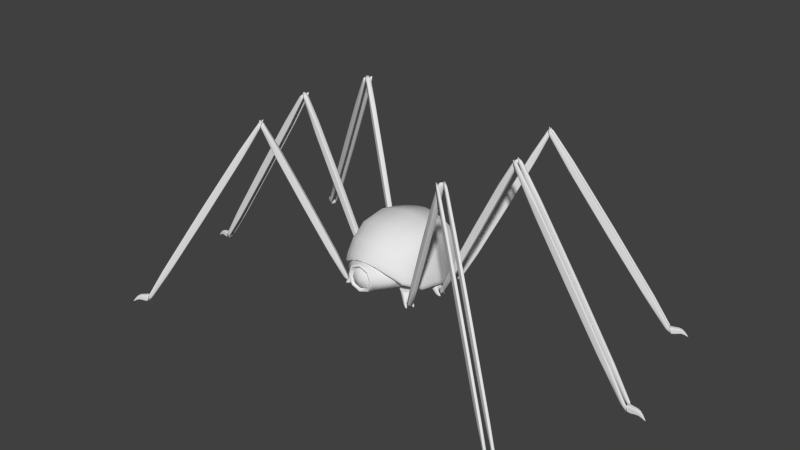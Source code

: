 # Source: spiderbot.blend  (saved by Blender 2.74.0; exported with 4.5.12 LTS)
import bpy
from mathutils import Matrix  # noqa: F401  (used for matrix-valued properties, if any)

bpy.ops.wm.read_factory_settings(use_empty=True)
scene = bpy.context.scene
scene.name = 'Scene'

# ---- collections
col_collection_1 = bpy.data.collections.new('Collection 1'); scene.collection.children.link(col_collection_1)

# ---- world
world_world = bpy.data.worlds.new('World'); scene.world = world_world
world_world.color = (0.05088, 0.05088, 0.05088)
world_world.use_sun_shadow = False
world_world.sun_shadow_jitter_overblur = 0.0
world_world.cycles.sampling_method = 'MANUAL'
world_world.cycles.sample_map_resolution = 256

# ---- meshes
me_cube_002 = bpy.data.meshes.new('Cube.002')
me_cube_002.from_pydata([(-0.5369, -0.3841, 0.004733), (-0.5389, -0.3854, 0.02034), (-0.5432, -0.374, 0.004733), (-0.5452, -0.3752, 0.02034), (-0.5233, -0.3757, 0.008363), (-0.5253, -0.377, 0.02397), (-0.5296, -0.3656, 0.008363), (-0.5316, -0.3668, 0.02397), (-0.5391, -0.3851, 0.02034), (-0.545, -0.3755, 0.02034), (-0.543, -0.3743, 0.004733), (-0.5371, -0.3838, 0.004733), (-0.5314, -0.3671, 0.02397), (-0.5255, -0.3766, 0.02397), (-0.5235, -0.3754, 0.008363), (-0.5294, -0.3659, 0.008363), (-0.5379, -0.3847, 0.01253), (-0.5442, -0.3746, 0.01253), (-0.5306, -0.3662, 0.01616), (-0.5243, -0.3763, 0.01616), (-0.5304, -0.3665, 0.01616), (-0.5245, -0.376, 0.01616), (-0.5686, -0.3975, 0.0006059), (-0.5685, -0.3974, -0.0002386), (-0.5532, -0.3919, 0.01659), (-0.5539, -0.3923, 0.02184), (-0.558, -0.3857, 0.02184), (-0.5581, -0.3855, 0.02184), (-0.5574, -0.3851, 0.01659), (-0.5568, -0.3847, 0.01135), (-0.5526, -0.3913, 0.01135), (-0.5525, -0.3915, 0.01135), (-0.554, -0.3921, 0.02184), (-0.5566, -0.3849, 0.01135), (-0.5692, -0.3964, 0.0006059), (-0.5692, -0.3964, 0.0006059), (-0.5691, -0.3963, -0.0002386), (-0.569, -0.3963, -0.001083), (-0.5684, -0.3973, -0.001083), (-0.5684, -0.3974, -0.001083), (-0.5686, -0.3975, 0.0006059), (-0.569, -0.3963, -0.001083), (-0.5685, -0.3974, -0.0002386), (-0.5691, -0.3964, -0.0002386), (-0.5293, -0.3656, 0.004998), (-0.5432, -0.3742, 0.01558), (-0.5325, -0.3603, 0.004998), (-0.5464, -0.369, 0.01558), (-0.2547, -0.1954, 0.5055), (-0.2686, -0.204, 0.5161), (-0.258, -0.1901, 0.5055), (-0.2719, -0.1987, 0.5161), (-0.5435, -0.3738, 0.01558), (-0.5462, -0.3694, 0.01558), (-0.5322, -0.3608, 0.004998), (-0.5295, -0.3651, 0.004998), (-0.2716, -0.1992, 0.5161), (-0.2689, -0.2035, 0.5161), (-0.255, -0.1949, 0.5055), (-0.2577, -0.1906, 0.5055), (-0.5362, -0.3699, 0.01029), (-0.5395, -0.3647, 0.01029), (-0.2649, -0.1944, 0.5108), (-0.2617, -0.1997, 0.5108), (-0.2646, -0.1949, 0.5108), (-0.262, -0.1992, 0.5108), (-0.5365, -0.3694, 0.01029), (-0.5392, -0.3651, 0.01029), (-0.5199, -0.3806, 0.004998), (-0.5339, -0.3892, 0.01558), (-0.5232, -0.3753, 0.004998), (-0.5371, -0.384, 0.01558), (-0.2454, -0.2104, 0.5055), (-0.2593, -0.219, 0.5161), (-0.2487, -0.2051, 0.5055), (-0.2626, -0.2138, 0.5161), (-0.5342, -0.3888, 0.01558), (-0.5368, -0.3845, 0.01558), (-0.5229, -0.3758, 0.004998), (-0.5202, -0.3801, 0.004998), (-0.2623, -0.2142, 0.5161), (-0.2596, -0.2185, 0.5161), (-0.2457, -0.2099, 0.5055), (-0.2484, -0.2056, 0.5055), (-0.5269, -0.3849, 0.01029), (-0.5302, -0.3797, 0.01029), (-0.2556, -0.2094, 0.5108), (-0.2524, -0.2147, 0.5108), (-0.2553, -0.2099, 0.5108), (-0.2527, -0.2142, 0.5108), (-0.5272, -0.3845, 0.01029), (-0.5299, -0.3801, 0.01029), (-0.09928, -0.1128, 0.1011), (-0.08474, -0.1038, 0.1095), (-0.1058, -0.1022, 0.1011), (-0.09127, -0.09323, 0.1095), (-0.09106, -0.09357, 0.1095), (-0.08496, -0.1034, 0.1095), (-0.09949, -0.1124, 0.1011), (-0.1056, -0.1026, 0.1011), (-0.09854, -0.09773, 0.1053), (-0.09201, -0.1083, 0.1053), (-0.09832, -0.09808, 0.1053), (-0.09222, -0.1079, 0.1053), (-0.2608, -0.2129, 0.5121), (-0.2536, -0.2084, 0.5163), (-0.2599, -0.1983, 0.5163), (-0.2601, -0.1979, 0.5163), (-0.2674, -0.2024, 0.5121), (-0.2746, -0.2069, 0.508), (-0.2683, -0.2171, 0.508), (-0.2681, -0.2174, 0.508), (-0.2538, -0.2081, 0.5163), (-0.2744, -0.2073, 0.508), (-0.2611, -0.2126, 0.5121), (-0.2672, -0.2028, 0.5121), (-0.08955, -0.1134, 0.1132), (-0.07785, -0.1062, 0.1354), (-0.1026, -0.09241, 0.1132), (-0.09089, -0.08516, 0.1354), (-0.07389, -0.1037, 0.1132), (-0.04906, -0.08834, 0.1354), (-0.08693, -0.0827, 0.1132), (-0.0621, -0.0673, 0.1354), (-0.08163, -0.1001, 0.1354), (-0.08711, -0.09125, 0.1354), (-0.09881, -0.0985, 0.1132), (-0.09332, -0.1073, 0.1132), (-0.05832, -0.0734, 0.1354), (-0.05284, -0.08224, 0.1354), (-0.07767, -0.09764, 0.1132), (-0.08315, -0.0888, 0.1132), (-0.102, -0.1127, 0.1013), (-0.09825, -0.1188, 0.1013), (-0.09564, -0.0881, 0.1013), (-0.1113, -0.0978, 0.1013), (-0.09186, -0.0942, 0.1013), (-0.0826, -0.1091, 0.1013), (-0.1075, -0.1039, 0.1013), (-0.08638, -0.103, 0.1013), (-0.07817, -0.1064, 0.1348), (-0.09121, -0.08536, 0.1348), (-0.06278, -0.06773, 0.1348), (-0.04974, -0.08876, 0.1348), (-0.059, -0.07382, 0.1348), (-0.05352, -0.08267, 0.1348), (-0.08195, -0.1003, 0.1348), (-0.08743, -0.09145, 0.1348), (-0.08345, -0.08898, 0.1128), (-0.0991, -0.09868, 0.1128), (-0.1029, -0.09259, 0.1128), (-0.08723, -0.08288, 0.1128), (-0.09407, -0.1078, 0.1121), (-0.07842, -0.09811, 0.1121), (-0.07464, -0.1042, 0.1121), (-0.09029, -0.1139, 0.1121), (-0.5638, 0.3307, 0.004733), (-0.5659, 0.3318, 0.02034), (-0.5581, 0.3411, 0.004733), (-0.5602, 0.3423, 0.02034), (-0.5498, 0.323, 0.008363), (-0.5519, 0.3241, 0.02397), (-0.5441, 0.3335, 0.008363), (-0.5462, 0.3346, 0.02397), (-0.5657, 0.3321, 0.02034), (-0.5603, 0.3419, 0.02034), (-0.5583, 0.3408, 0.004733), (-0.5636, 0.331, 0.004733), (-0.5463, 0.3343, 0.02397), (-0.5517, 0.3244, 0.02397), (-0.5496, 0.3233, 0.008363), (-0.5443, 0.3331, 0.008363), (-0.5649, 0.3312, 0.01253), (-0.5591, 0.3417, 0.01253), (-0.5451, 0.334, 0.01616), (-0.5508, 0.3236, 0.01616), (-0.5453, 0.3337, 0.01616), (-0.5507, 0.3239, 0.01616), (-0.5911, 0.3516, 0.0006059), (-0.5909, 0.3516, -0.0002386), (-0.5786, 0.341, 0.01659), (-0.5793, 0.3414, 0.02184), (-0.5756, 0.3482, 0.02184), (-0.5755, 0.3484, 0.02184), (-0.5748, 0.348, 0.01659), (-0.5741, 0.3476, 0.01135), (-0.5778, 0.3408, 0.01135), (-0.5779, 0.3406, 0.01135), (-0.5792, 0.3416, 0.02184), (-0.5742, 0.3474, 0.01135), (-0.5905, 0.3527, 0.0006059), (-0.5904, 0.3528, 0.0006059), (-0.5903, 0.3527, -0.0002386), (-0.5902, 0.3526, -0.001083), (-0.5908, 0.3515, -0.001083), (-0.5908, 0.3515, -0.001083), (-0.591, 0.3517, 0.0006059), (-0.5902, 0.3526, -0.001083), (-0.5909, 0.3516, -0.0002386), (-0.5903, 0.3527, -0.0002386), (-0.5439, 0.3331, 0.004998), (-0.5583, 0.341, 0.01558), (-0.541, 0.3386, 0.004998), (-0.5553, 0.3464, 0.01558), (-0.2605, 0.1781, 0.5055), (-0.2749, 0.1859, 0.5161), (-0.2576, 0.1835, 0.5055), (-0.2719, 0.1914, 0.5161), (-0.558, 0.3415, 0.01558), (-0.5556, 0.3459, 0.01558), (-0.5412, 0.3381, 0.004998), (-0.5437, 0.3336, 0.004998), (-0.2722, 0.1909, 0.5161), (-0.2746, 0.1864, 0.5161), (-0.2603, 0.1786, 0.5055), (-0.2578, 0.183, 0.5055), (-0.5511, 0.3371, 0.01029), (-0.5481, 0.3425, 0.01029), (-0.2648, 0.1874, 0.5108), (-0.2677, 0.182, 0.5108), (-0.265, 0.1869, 0.5108), (-0.2675, 0.1825, 0.5108), (-0.5509, 0.3375, 0.01029), (-0.5484, 0.342, 0.01029), (-0.5524, 0.3176, 0.004998), (-0.5668, 0.3255, 0.01558), (-0.5494, 0.3231, 0.004998), (-0.5638, 0.3309, 0.01558), (-0.269, 0.1626, 0.5055), (-0.2834, 0.1704, 0.5161), (-0.266, 0.168, 0.5055), (-0.2804, 0.1759, 0.5161), (-0.5665, 0.326, 0.01558), (-0.5641, 0.3304, 0.01558), (-0.5497, 0.3226, 0.004998), (-0.5521, 0.3181, 0.004998), (-0.2807, 0.1754, 0.5161), (-0.2831, 0.1709, 0.5161), (-0.2687, 0.1631, 0.5055), (-0.2663, 0.1675, 0.5055), (-0.5596, 0.3216, 0.01029), (-0.5566, 0.327, 0.01029), (-0.2732, 0.1719, 0.5108), (-0.2762, 0.1665, 0.5108), (-0.2735, 0.1714, 0.5108), (-0.2759, 0.167, 0.5108), (-0.5593, 0.322, 0.01029), (-0.5569, 0.3265, 0.01029), (-0.1121, 0.08352, 0.1011), (-0.09707, 0.07531, 0.1095), (-0.1061, 0.09439, 0.1011), (-0.09113, 0.08618, 0.1095), (-0.09132, 0.08583, 0.1095), (-0.09688, 0.07567, 0.1095), (-0.1119, 0.08388, 0.1011), (-0.1063, 0.09403, 0.1011), (-0.09863, 0.09029, 0.1053), (-0.1046, 0.07942, 0.1053), (-0.09882, 0.08993, 0.1053), (-0.1044, 0.07977, 0.1053), (-0.2788, 0.1748, 0.5121), (-0.2713, 0.1707, 0.5163), (-0.2656, 0.1812, 0.5163), (-0.2654, 0.1815, 0.5163), (-0.2729, 0.1856, 0.5121), (-0.2804, 0.1897, 0.508), (-0.2862, 0.1792, 0.508), (-0.2863, 0.1789, 0.508), (-0.2712, 0.171, 0.5163), (-0.2806, 0.1894, 0.508), (-0.2787, 0.1751, 0.5121), (-0.2731, 0.1853, 0.5121), (-0.1079, 0.07472, 0.1132), (-0.0958, 0.06812, 0.1354), (-0.09599, 0.09643, 0.1132), (-0.08392, 0.08983, 0.1354), (-0.09171, 0.06588, 0.1132), (-0.06607, 0.05185, 0.1354), (-0.07983, 0.08759, 0.1132), (-0.05419, 0.07357, 0.1354), (-0.09235, 0.07441, 0.1354), (-0.08736, 0.08354, 0.1354), (-0.09943, 0.09014, 0.1132), (-0.1044, 0.08101, 0.1132), (-0.05764, 0.06728, 0.1354), (-0.06263, 0.05815, 0.1354), (-0.08827, 0.07217, 0.1132), (-0.08327, 0.0813, 0.1132), (-0.1134, 0.08593, 0.1013), (-0.1169, 0.07964, 0.1013), (-0.08882, 0.09251, 0.1013), (-0.105, 0.1013, 0.1013), (-0.09226, 0.08622, 0.1013), (-0.1007, 0.0708, 0.1013), (-0.1084, 0.09506, 0.1013), (-0.09725, 0.07709, 0.1013), (-0.09613, 0.0683, 0.1348), (-0.08425, 0.09001, 0.1348), (-0.0549, 0.07395, 0.1348), (-0.06678, 0.05224, 0.1348), (-0.05834, 0.06766, 0.1348), (-0.06333, 0.05853, 0.1348), (-0.09268, 0.07459, 0.1348), (-0.08769, 0.08372, 0.1348), (-0.08357, 0.08147, 0.1128), (-0.09973, 0.09031, 0.1128), (-0.09629, 0.0966, 0.1128), (-0.08013, 0.08776, 0.1128), (-0.1052, 0.08143, 0.1121), (-0.08904, 0.0726, 0.1121), (-0.09248, 0.0663, 0.1121), (-0.1086, 0.07514, 0.1121), (-0.64, -0.01575, 0.004733), (-0.6423, -0.01575, 0.02034), (-0.64, -0.003817, 0.004733), (-0.6423, -0.003817, 0.02034), (-0.624, -0.01575, 0.008363), (-0.6263, -0.01575, 0.02397), (-0.624, -0.003817, 0.008363), (-0.6263, -0.003817, 0.02397), (-0.6423, -0.01539, 0.02034), (-0.6423, -0.004174, 0.02034), (-0.64, -0.004174, 0.004733), (-0.64, -0.01539, 0.004733), (-0.6263, -0.004174, 0.02397), (-0.6263, -0.01539, 0.02397), (-0.624, -0.01539, 0.008363), (-0.624, -0.004174, 0.008363), (-0.6411, -0.01575, 0.01253), (-0.6411, -0.003817, 0.01253), (-0.6252, -0.003817, 0.01616), (-0.6252, -0.01575, 0.01616), (-0.6252, -0.004174, 0.01616), (-0.6252, -0.01539, 0.01616), (-0.6739, -0.01043, 0.0006059), (-0.6738, -0.01043, -0.0002386), (-0.6579, -0.0138, 0.01659), (-0.6587, -0.0138, 0.02184), (-0.6587, -0.006009, 0.02184), (-0.6587, -0.00577, 0.02184), (-0.6579, -0.00577, 0.01659), (-0.6571, -0.00577, 0.01135), (-0.6571, -0.01356, 0.01135), (-0.6571, -0.0138, 0.01135), (-0.6587, -0.01356, 0.02184), (-0.6571, -0.006009, 0.01135), (-0.6739, -0.009176, 0.0006059), (-0.6739, -0.009137, 0.0006059), (-0.6738, -0.009137, -0.0002386), (-0.6737, -0.009137, -0.001083), (-0.6737, -0.01039, -0.001083), (-0.6737, -0.01043, -0.001083), (-0.6739, -0.01039, 0.0006059), (-0.6737, -0.009176, -0.001083), (-0.6738, -0.01039, -0.0002386), (-0.6738, -0.009176, -0.0002386), (-0.6237, -0.004034, 0.004998), (-0.6401, -0.004034, 0.01558), (-0.6237, 0.002154, 0.004998), (-0.6401, 0.002154, 0.01558), (-0.3006, -0.004035, 0.5055), (-0.317, -0.004035, 0.5161), (-0.3006, 0.002153, 0.5055), (-0.317, 0.002153, 0.5161), (-0.6401, -0.003477, 0.01558), (-0.6401, 0.001596, 0.01558), (-0.6237, 0.001596, 0.004998), (-0.6237, -0.003477, 0.004998), (-0.317, 0.001596, 0.5161), (-0.317, -0.003477, 0.5161), (-0.3006, -0.003477, 0.5055), (-0.3006, 0.001596, 0.5055), (-0.6319, -0.004034, 0.01029), (-0.6319, 0.002154, 0.01029), (-0.3088, 0.002153, 0.5108), (-0.3088, -0.004035, 0.5108), (-0.3088, 0.001596, 0.5108), (-0.3088, -0.003477, 0.5108), (-0.6319, -0.003477, 0.01029), (-0.6319, 0.001596, 0.01029), (-0.6237, -0.0217, 0.004998), (-0.6401, -0.0217, 0.01558), (-0.6237, -0.01551, 0.004998), (-0.6401, -0.01551, 0.01558), (-0.3006, -0.0217, 0.5055), (-0.317, -0.0217, 0.5161), (-0.3006, -0.01551, 0.5055), (-0.317, -0.01551, 0.5161), (-0.6401, -0.02114, 0.01558), (-0.6401, -0.01607, 0.01558), (-0.6237, -0.01607, 0.004998), (-0.6237, -0.02114, 0.004998), (-0.317, -0.01607, 0.5161), (-0.317, -0.02114, 0.5161), (-0.3006, -0.02114, 0.5055), (-0.3006, -0.01607, 0.5055), (-0.6319, -0.0217, 0.01029), (-0.6319, -0.01551, 0.01029), (-0.3088, -0.01551, 0.5108), (-0.3088, -0.0217, 0.5108), (-0.3088, -0.01607, 0.5108), (-0.3088, -0.02114, 0.5108), (-0.6319, -0.02114, 0.01029), (-0.6319, -0.01607, 0.01029), (-0.125, -0.01573, 0.1011), (-0.1079, -0.01573, 0.1095), (-0.125, -0.003342, 0.1011), (-0.1079, -0.003342, 0.1095), (-0.1079, -0.003749, 0.1095), (-0.1079, -0.01533, 0.1095), (-0.125, -0.01533, 0.1011), (-0.125, -0.003749, 0.1011), (-0.1165, -0.003342, 0.1053), (-0.1165, -0.01573, 0.1053), (-0.1165, -0.003749, 0.1053), (-0.1165, -0.01533, 0.1053), (-0.3151, -0.01573, 0.5121), (-0.3066, -0.01573, 0.5163), (-0.3066, -0.003749, 0.5163), (-0.3066, -0.003343, 0.5163), (-0.3151, -0.003343, 0.5121), (-0.3237, -0.003343, 0.508), (-0.3237, -0.01533, 0.508), (-0.3237, -0.01573, 0.508), (-0.3066, -0.01533, 0.5163), (-0.3237, -0.003749, 0.508), (-0.3151, -0.01533, 0.5121), (-0.3151, -0.003749, 0.5121), (-0.1171, -0.02143, 0.1132), (-0.1033, -0.02143, 0.1354), (-0.1171, 0.003317, 0.1132), (-0.1033, 0.003317, 0.1354), (-0.09869, -0.02143, 0.1132), (-0.06947, -0.02143, 0.1354), (-0.09869, 0.003317, 0.1132), (-0.06947, 0.003317, 0.1354), (-0.1033, -0.01426, 0.1354), (-0.1033, -0.003855, 0.1354), (-0.1171, -0.003855, 0.1132), (-0.1171, -0.01426, 0.1132), (-0.06947, -0.003855, 0.1354), (-0.06947, -0.01426, 0.1354), (-0.09869, -0.01426, 0.1132), (-0.09869, -0.003855, 0.1132), (-0.1274, -0.01426, 0.1013), (-0.1274, -0.02143, 0.1013), (-0.1089, 0.003317, 0.1013), (-0.1274, 0.003317, 0.1013), (-0.1089, -0.003855, 0.1013), (-0.1089, -0.02143, 0.1013), (-0.1274, -0.003855, 0.1013), (-0.1089, -0.01426, 0.1013), (-0.1037, -0.02143, 0.1348), (-0.1037, 0.003317, 0.1348), (-0.07027, 0.003317, 0.1348), (-0.07027, -0.02143, 0.1348), (-0.07027, -0.003855, 0.1348), (-0.07027, -0.01426, 0.1348), (-0.1037, -0.01426, 0.1348), (-0.1037, -0.003855, 0.1348), (-0.09903, -0.003855, 0.1128), (-0.1175, -0.003855, 0.1128), (-0.1175, 0.003317, 0.1128), (-0.09903, 0.003317, 0.1128), (-0.118, -0.01426, 0.1121), (-0.09957, -0.01426, 0.1121), (-0.09957, -0.02143, 0.1121), (-0.118, -0.02143, 0.1121), (-0.03875, -0.1729, 0.1341), (-0.03875, -0.1729, 0.2051), (-0.03875, -0.1305, 0.1341), (-0.03875, -0.1305, 0.2051), (0.03225, -0.1729, 0.1341), (0.03225, -0.1729, 0.2051), (0.03225, -0.1305, 0.1341), (0.03225, -0.1305, 0.2051), (-0.1073, -0.1104, 0.1342), (-0.1073, 0.09639, 0.1342), (0.0995, -0.1104, 0.1342), (0.0995, 0.09639, 0.1342), (-0.1073, -0.1104, 0.1409), (-0.1073, 0.09639, 0.1409), (0.0995, 0.09639, 0.1409), (0.0995, -0.1104, 0.1409), (-0.1073, -0.1104, 0.1998), (-0.1073, 0.09639, 0.1998), (0.0995, 0.09639, 0.1998), (0.0995, -0.1104, 0.1998), (-0.04247, -0.1662, 0.1301), (0.03465, -0.1662, 0.1301), (0.03465, -0.1662, 0.2107), (-0.04247, -0.1662, 0.2107), (-0.07997, -0.08309, 0.2075), (-0.07997, 0.06904, 0.2075), (0.07215, 0.06904, 0.2075), (0.07215, -0.08309, 0.2075), (0.03465, -0.1591, 0.2107), (-0.04247, -0.1591, 0.2107), (-0.04247, -0.1591, 0.1301), (0.03465, -0.1591, 0.1301), (-0.0328, -0.1662, 0.1402), (0.02498, -0.1662, 0.1402), (0.02498, -0.1662, 0.2006), (-0.0328, -0.1662, 0.2006), (-0.0328, -0.1221, 0.1402), (0.02498, -0.1221, 0.1402), (0.02498, -0.1221, 0.2006), (-0.0328, -0.1221, 0.2006), (0.02498, -0.126, 0.2006), (-0.0328, -0.126, 0.2006), (-0.0328, -0.126, 0.1402), (0.02498, -0.126, 0.1402), (-0.125, -0.1017, 0.1271), (-0.1034, -0.08549, 0.2689), (-0.125, 0.1026, 0.1271), (-0.1034, 0.08362, 0.2689), (0.125, -0.1017, 0.1271), (0.1034, -0.08549, 0.2689), (0.125, 0.1026, 0.1271), (0.1034, 0.08362, 0.2689), (-0.1142, 0.09384, 0.1271), (-0.1142, -0.09294, 0.1271), (0.1142, 0.09384, 0.1271), (0.1142, -0.09294, 0.1271), (-0.09452, 0.07636, 0.2534), (-0.09452, -0.07822, 0.2534), (0.09452, 0.07636, 0.2534), (0.09452, -0.07822, 0.2534), (-0.04411, 0.09826, 0.2808), (0.04411, 0.09826, 0.2808), (0.0533, 0.1203, 0.1271), (-0.0533, 0.1203, 0.1271), (0.04411, -0.0979, 0.2808), (-0.04411, -0.0979, 0.2808), (-0.0533, -0.1468, 0.1986), (0.0533, -0.1468, 0.1986), (0.04872, 0.1101, 0.1271), (-0.04872, 0.1101, 0.1271), (-0.04872, -0.1366, 0.1986), (0.04872, -0.1366, 0.1986), (0.04032, 0.08983, 0.2534), (-0.04032, 0.08983, 0.2534), (-0.04032, -0.08947, 0.2534), (0.04032, -0.08947, 0.2534), (0.1142, -0.09294, 0.1538), (-0.1142, -0.09294, 0.1538), (0.1142, 0.09384, 0.1538), (-0.1142, 0.09384, 0.1538), (-0.04872, 0.1101, 0.1538), (0.04872, 0.1101, 0.1538), (0.04872, -0.1354, 0.1982), (-0.04872, -0.1354, 0.1982), (-0.125, -0.1017, 0.1569), (-0.125, 0.1026, 0.1569), (0.125, 0.1026, 0.1569), (0.125, -0.1017, 0.1569), (0.0533, -0.1451, 0.2003), (-0.0533, -0.1451, 0.2003), (-0.0533, 0.1203, 0.1569), (0.0533, 0.1203, 0.1569), (0.0, 0.1086, 0.2916), (0.0, 0.1318, 0.1271), (0.0, -0.1023, 0.2916), (0.0, -0.1535, 0.2116), (0.0, 0.1159, 0.1271), (0.0, -0.1429, 0.2116), (0.0, 0.0946, 0.2534), (0.0, -0.09344, 0.2534), (0.0, -0.1416, 0.2113), (0.0, 0.1159, 0.1538), (0.0, 0.1318, 0.1569), (0.0, -0.1518, 0.2134), (0.5369, -0.3841, 0.004733), (0.5389, -0.3854, 0.02034), (0.5432, -0.374, 0.004733), (0.5452, -0.3752, 0.02034), (0.5233, -0.3757, 0.008363), (0.5253, -0.377, 0.02397), (0.5296, -0.3656, 0.008363), (0.5316, -0.3668, 0.02397), (0.5391, -0.3851, 0.02034), (0.545, -0.3755, 0.02034), (0.543, -0.3743, 0.004733), (0.5371, -0.3838, 0.004733), (0.5314, -0.3671, 0.02397), (0.5255, -0.3766, 0.02397), (0.5235, -0.3754, 0.008363), (0.5294, -0.3659, 0.008363), (0.5379, -0.3847, 0.01253), (0.5442, -0.3746, 0.01253), (0.5306, -0.3662, 0.01616), (0.5243, -0.3763, 0.01616), (0.5304, -0.3665, 0.01616), (0.5245, -0.376, 0.01616), (0.5686, -0.3975, 0.0006059), (0.5685, -0.3974, -0.0002386), (0.5532, -0.3919, 0.01659), (0.5539, -0.3923, 0.02184), (0.558, -0.3857, 0.02184), (0.5581, -0.3855, 0.02184), (0.5574, -0.3851, 0.01659), (0.5567, -0.3847, 0.01135), (0.5526, -0.3913, 0.01135), (0.5525, -0.3915, 0.01135), (0.554, -0.3921, 0.02184), (0.5566, -0.3849, 0.01135), (0.5692, -0.3964, 0.0006059), (0.5692, -0.3964, 0.0006059), (0.5691, -0.3963, -0.0002386), (0.569, -0.3963, -0.001083), (0.5684, -0.3973, -0.001083), (0.5684, -0.3974, -0.001083), (0.5686, -0.3975, 0.0006059), (0.569, -0.3963, -0.001083), (0.5685, -0.3974, -0.0002386), (0.5691, -0.3964, -0.0002386), (0.5293, -0.3656, 0.004998), (0.5432, -0.3742, 0.01558), (0.5325, -0.3603, 0.004998), (0.5464, -0.369, 0.01558), (0.2547, -0.1954, 0.5055), (0.2686, -0.204, 0.5161), (0.258, -0.1901, 0.5055), (0.2719, -0.1987, 0.5161), (0.5435, -0.3738, 0.01558), (0.5462, -0.3694, 0.01558), (0.5322, -0.3608, 0.004998), (0.5295, -0.3651, 0.004998), (0.2716, -0.1992, 0.5161), (0.2689, -0.2035, 0.5161), (0.255, -0.1949, 0.5055), (0.2577, -0.1906, 0.5055), (0.5362, -0.3699, 0.01029), (0.5395, -0.3647, 0.01029), (0.2649, -0.1944, 0.5108), (0.2617, -0.1997, 0.5108), (0.2646, -0.1949, 0.5108), (0.262, -0.1992, 0.5108), (0.5365, -0.3694, 0.01029), (0.5392, -0.3651, 0.01029), (0.5199, -0.3806, 0.004998), (0.5339, -0.3892, 0.01558), (0.5232, -0.3753, 0.004998), (0.5371, -0.384, 0.01558), (0.2454, -0.2104, 0.5055), (0.2593, -0.219, 0.5161), (0.2487, -0.2051, 0.5055), (0.2626, -0.2138, 0.5161), (0.5342, -0.3888, 0.01558), (0.5368, -0.3845, 0.01558), (0.5229, -0.3758, 0.004998), (0.5202, -0.3801, 0.004998), (0.2623, -0.2142, 0.5161), (0.2596, -0.2185, 0.5161), (0.2457, -0.2099, 0.5055), (0.2484, -0.2056, 0.5055), (0.5269, -0.3849, 0.01029), (0.5302, -0.3797, 0.01029), (0.2556, -0.2094, 0.5108), (0.2524, -0.2147, 0.5108), (0.2553, -0.2099, 0.5108), (0.2527, -0.2142, 0.5108), (0.5272, -0.3845, 0.01029), (0.5299, -0.3801, 0.01029), (0.09928, -0.1128, 0.1011), (0.08474, -0.1038, 0.1095), (0.1058, -0.1022, 0.1011), (0.09127, -0.09323, 0.1095), (0.09106, -0.09357, 0.1095), (0.08496, -0.1034, 0.1095), (0.09949, -0.1124, 0.1011), (0.1056, -0.1026, 0.1011), (0.09854, -0.09773, 0.1053), (0.09201, -0.1083, 0.1053), (0.09832, -0.09808, 0.1053), (0.09222, -0.1079, 0.1053), (0.2608, -0.2129, 0.5121), (0.2536, -0.2084, 0.5163), (0.2599, -0.1983, 0.5163), (0.2601, -0.1979, 0.5163), (0.2674, -0.2024, 0.5121), (0.2746, -0.2069, 0.508), (0.2683, -0.2171, 0.508), (0.2681, -0.2174, 0.508), (0.2538, -0.2081, 0.5163), (0.2744, -0.2073, 0.508), (0.2611, -0.2126, 0.5121), (0.2672, -0.2028, 0.5121), (0.08954, -0.1134, 0.1132), (0.07785, -0.1062, 0.1354), (0.1026, -0.09241, 0.1132), (0.09089, -0.08516, 0.1354), (0.07389, -0.1037, 0.1132), (0.04905, -0.08834, 0.1354), (0.08693, -0.0827, 0.1132), (0.0621, -0.0673, 0.1354), (0.08163, -0.1001, 0.1354), (0.08711, -0.09125, 0.1354), (0.09881, -0.0985, 0.1132), (0.09332, -0.1073, 0.1132), (0.05832, -0.0734, 0.1354), (0.05283, -0.08224, 0.1354), (0.07767, -0.09764, 0.1132), (0.08315, -0.0888, 0.1132), (0.102, -0.1127, 0.1013), (0.09825, -0.1188, 0.1013), (0.09564, -0.0881, 0.1013), (0.1113, -0.0978, 0.1013), (0.09186, -0.0942, 0.1013), (0.0826, -0.1091, 0.1013), (0.1075, -0.1039, 0.1013), (0.08638, -0.103, 0.1013), (0.07817, -0.1064, 0.1348), (0.09121, -0.08536, 0.1348), (0.06278, -0.06773, 0.1348), (0.04974, -0.08876, 0.1348), (0.059, -0.07382, 0.1348), (0.05352, -0.08267, 0.1348), (0.08195, -0.1003, 0.1348), (0.08743, -0.09145, 0.1348), (0.08345, -0.08898, 0.1128), (0.0991, -0.09868, 0.1128), (0.1029, -0.09259, 0.1128), (0.08722, -0.08288, 0.1128), (0.09407, -0.1078, 0.1121), (0.07842, -0.09811, 0.1121), (0.07464, -0.1042, 0.1121), (0.09029, -0.1139, 0.1121), (0.64, -0.01575, 0.004733), (0.6423, -0.01575, 0.02034), (0.64, -0.003817, 0.004733), (0.6423, -0.003817, 0.02034), (0.624, -0.01575, 0.008363), (0.6263, -0.01575, 0.02397), (0.624, -0.003817, 0.008363), (0.6263, -0.003817, 0.02397), (0.6423, -0.01539, 0.02034), (0.6423, -0.004174, 0.02034), (0.64, -0.004174, 0.004733), (0.64, -0.01539, 0.004733), (0.6263, -0.004174, 0.02397), (0.6263, -0.01539, 0.02397), (0.624, -0.01539, 0.008363), (0.624, -0.004174, 0.008363), (0.6411, -0.01575, 0.01253), (0.6411, -0.003817, 0.01253), (0.6252, -0.003817, 0.01616), (0.6252, -0.01575, 0.01616), (0.6252, -0.004174, 0.01616), (0.6252, -0.01539, 0.01616), (0.6739, -0.01043, 0.0006059), (0.6738, -0.01043, -0.0002386), (0.6579, -0.0138, 0.01659), (0.6587, -0.0138, 0.02184), (0.6587, -0.006009, 0.02184), (0.6587, -0.00577, 0.02184), (0.6579, -0.00577, 0.01659), (0.6571, -0.00577, 0.01135), (0.6571, -0.01356, 0.01135), (0.6571, -0.0138, 0.01135), (0.6587, -0.01356, 0.02184), (0.6571, -0.006009, 0.01135), (0.6739, -0.009176, 0.0006059), (0.6739, -0.009137, 0.0006059), (0.6738, -0.009137, -0.0002386), (0.6737, -0.009137, -0.001083), (0.6737, -0.01039, -0.001083), (0.6737, -0.01043, -0.001083), (0.6739, -0.01039, 0.0006059), (0.6737, -0.009176, -0.001083), (0.6738, -0.01039, -0.0002386), (0.6738, -0.009176, -0.0002386), (0.6237, -0.004034, 0.004998), (0.6401, -0.004034, 0.01558), (0.6237, 0.002154, 0.004998), (0.6401, 0.002154, 0.01558), (0.3006, -0.004035, 0.5055), (0.317, -0.004035, 0.5161), (0.3006, 0.002153, 0.5055), (0.317, 0.002153, 0.5161), (0.6401, -0.003477, 0.01558), (0.6401, 0.001596, 0.01558), (0.6237, 0.001596, 0.004998), (0.6237, -0.003477, 0.004998), (0.317, 0.001596, 0.5161), (0.317, -0.003477, 0.5161), (0.3006, -0.003477, 0.5055), (0.3006, 0.001596, 0.5055), (0.6319, -0.004034, 0.01029), (0.6319, 0.002154, 0.01029), (0.3088, 0.002153, 0.5108), (0.3088, -0.004035, 0.5108), (0.3088, 0.001596, 0.5108), (0.3088, -0.003477, 0.5108), (0.6319, -0.003477, 0.01029), (0.6319, 0.001596, 0.01029), (0.6237, -0.0217, 0.004998), (0.6401, -0.0217, 0.01558), (0.6237, -0.01551, 0.004998), (0.6401, -0.01551, 0.01558), (0.3006, -0.0217, 0.5055), (0.317, -0.0217, 0.5161), (0.3006, -0.01551, 0.5055), (0.317, -0.01551, 0.5161), (0.6401, -0.02114, 0.01558), (0.6401, -0.01607, 0.01558), (0.6237, -0.01607, 0.004998), (0.6237, -0.02114, 0.004998), (0.317, -0.01607, 0.5161), (0.317, -0.02114, 0.5161), (0.3006, -0.02114, 0.5055), (0.3006, -0.01607, 0.5055), (0.6319, -0.0217, 0.01029), (0.6319, -0.01551, 0.01029), (0.3088, -0.01551, 0.5108), (0.3088, -0.0217, 0.5108), (0.3088, -0.01607, 0.5108), (0.3088, -0.02114, 0.5108), (0.6319, -0.02114, 0.01029), (0.6319, -0.01607, 0.01029), (0.125, -0.01573, 0.1011), (0.1079, -0.01573, 0.1095), (0.125, -0.003342, 0.1011), (0.1079, -0.003342, 0.1095), (0.1079, -0.003749, 0.1095), (0.1079, -0.01533, 0.1095), (0.125, -0.01533, 0.1011), (0.125, -0.003749, 0.1011), (0.1165, -0.003342, 0.1053), (0.1165, -0.01573, 0.1053), (0.1165, -0.003749, 0.1053), (0.1165, -0.01533, 0.1053), (0.3151, -0.01573, 0.5121), (0.3066, -0.01573, 0.5163), (0.3066, -0.003749, 0.5163), (0.3066, -0.003343, 0.5163), (0.3151, -0.003343, 0.5121), (0.3237, -0.003343, 0.508), (0.3237, -0.01533, 0.508), (0.3237, -0.01573, 0.508), (0.3066, -0.01533, 0.5163), (0.3237, -0.003749, 0.508), (0.3151, -0.01533, 0.5121), (0.3151, -0.003749, 0.5121), (0.1171, -0.02143, 0.1132), (0.1033, -0.02143, 0.1354), (0.1171, 0.003317, 0.1132), (0.1033, 0.003317, 0.1354), (0.09869, -0.02143, 0.1132), (0.06947, -0.02143, 0.1354), (0.09869, 0.003317, 0.1132), (0.06947, 0.003317, 0.1354), (0.1033, -0.01426, 0.1354), (0.1033, -0.003855, 0.1354), (0.1171, -0.003855, 0.1132), (0.1171, -0.01426, 0.1132), (0.06947, -0.003855, 0.1354), (0.06947, -0.01426, 0.1354), (0.09869, -0.01426, 0.1132), (0.09869, -0.003855, 0.1132), (0.1274, -0.01426, 0.1013), (0.1274, -0.02143, 0.1013), (0.1089, 0.003317, 0.1013), (0.1274, 0.003317, 0.1013), (0.1089, -0.003855, 0.1013), (0.1089, -0.02143, 0.1013), (0.1274, -0.003855, 0.1013), (0.1089, -0.01426, 0.1013), (0.1037, -0.02143, 0.1348), (0.1037, 0.003317, 0.1348), (0.07027, 0.003317, 0.1348), (0.07027, -0.02143, 0.1348), (0.07027, -0.003855, 0.1348), (0.07027, -0.01426, 0.1348), (0.1037, -0.01426, 0.1348), (0.1037, -0.003855, 0.1348), (0.09903, -0.003855, 0.1128), (0.1175, -0.003855, 0.1128), (0.1175, 0.003317, 0.1128), (0.09903, 0.003317, 0.1128), (0.118, -0.01426, 0.1121), (0.09957, -0.01426, 0.1121), (0.09957, -0.02143, 0.1121), (0.118, -0.02143, 0.1121), (0.5638, 0.3307, 0.004733), (0.5659, 0.3318, 0.02034), (0.5581, 0.3411, 0.004733), (0.5602, 0.3423, 0.02034), (0.5498, 0.323, 0.008363), (0.5519, 0.3241, 0.02397), (0.5441, 0.3335, 0.008363), (0.5462, 0.3346, 0.02397), (0.5657, 0.3321, 0.02034), (0.5603, 0.3419, 0.02034), (0.5583, 0.3408, 0.004733), (0.5636, 0.331, 0.004733), (0.5463, 0.3343, 0.02397), (0.5517, 0.3244, 0.02397), (0.5496, 0.3233, 0.008363), (0.5443, 0.3331, 0.008363), (0.5649, 0.3312, 0.01253), (0.5591, 0.3417, 0.01253), (0.5451, 0.334, 0.01616), (0.5508, 0.3236, 0.01616), (0.5453, 0.3337, 0.01616), (0.5507, 0.3239, 0.01616), (0.5911, 0.3516, 0.0006059), (0.5909, 0.3516, -0.0002386), (0.5786, 0.341, 0.01659), (0.5793, 0.3414, 0.02184), (0.5756, 0.3482, 0.02184), (0.5755, 0.3484, 0.02184), (0.5748, 0.348, 0.01659), (0.5741, 0.3476, 0.01135), (0.5778, 0.3408, 0.01135), (0.5779, 0.3406, 0.01135), (0.5792, 0.3416, 0.02184), (0.5742, 0.3474, 0.01135), (0.5905, 0.3527, 0.0006059), (0.5904, 0.3528, 0.0006059), (0.5903, 0.3527, -0.0002386), (0.5902, 0.3526, -0.001083), (0.5908, 0.3515, -0.001083), (0.5908, 0.3515, -0.001083), (0.591, 0.3517, 0.0006059), (0.5902, 0.3526, -0.001083), (0.5909, 0.3516, -0.0002386), (0.5903, 0.3527, -0.0002386), (0.5439, 0.3331, 0.004998), (0.5583, 0.341, 0.01558), (0.541, 0.3386, 0.004998), (0.5553, 0.3464, 0.01558), (0.2605, 0.1781, 0.5055), (0.2749, 0.1859, 0.5161), (0.2576, 0.1835, 0.5055), (0.2719, 0.1914, 0.5161), (0.558, 0.3415, 0.01558), (0.5556, 0.3459, 0.01558), (0.5412, 0.3381, 0.004998), (0.5437, 0.3336, 0.004998), (0.2722, 0.1909, 0.5161), (0.2746, 0.1864, 0.5161), (0.2603, 0.1786, 0.5055), (0.2578, 0.183, 0.5055), (0.5511, 0.3371, 0.01029), (0.5481, 0.3425, 0.01029), (0.2647, 0.1874, 0.5108), (0.2677, 0.182, 0.5108), (0.265, 0.1869, 0.5108), (0.2675, 0.1825, 0.5108), (0.5509, 0.3375, 0.01029), (0.5484, 0.342, 0.01029), (0.5524, 0.3176, 0.004998), (0.5668, 0.3255, 0.01558), (0.5494, 0.3231, 0.004998), (0.5638, 0.3309, 0.01558), (0.269, 0.1626, 0.5055), (0.2834, 0.1704, 0.5161), (0.266, 0.168, 0.5055), (0.2804, 0.1759, 0.5161), (0.5665, 0.326, 0.01558), (0.5641, 0.3304, 0.01558), (0.5497, 0.3226, 0.004998), (0.5521, 0.3181, 0.004998), (0.2807, 0.1754, 0.5161), (0.2831, 0.1709, 0.5161), (0.2687, 0.1631, 0.5055), (0.2663, 0.1675, 0.5055), (0.5596, 0.3216, 0.01029), (0.5566, 0.327, 0.01029), (0.2732, 0.1719, 0.5108), (0.2762, 0.1665, 0.5108), (0.2735, 0.1714, 0.5108), (0.2759, 0.167, 0.5108), (0.5593, 0.322, 0.01029), (0.5569, 0.3265, 0.01029), (0.1121, 0.08352, 0.1011), (0.09707, 0.07531, 0.1095), (0.1061, 0.09439, 0.1011), (0.09113, 0.08618, 0.1095), (0.09132, 0.08583, 0.1095), (0.09688, 0.07567, 0.1095), (0.1119, 0.08388, 0.1011), (0.1063, 0.09403, 0.1011), (0.09863, 0.09029, 0.1053), (0.1046, 0.07942, 0.1053), (0.09882, 0.08993, 0.1053), (0.1044, 0.07977, 0.1053), (0.2788, 0.1748, 0.5121), (0.2713, 0.1707, 0.5163), (0.2656, 0.1812, 0.5163), (0.2654, 0.1815, 0.5163), (0.2729, 0.1856, 0.5121), (0.2804, 0.1897, 0.508), (0.2862, 0.1792, 0.508), (0.2863, 0.1789, 0.508), (0.2712, 0.171, 0.5163), (0.2806, 0.1894, 0.508), (0.2787, 0.1751, 0.5121), (0.2731, 0.1853, 0.5121), (0.1079, 0.07472, 0.1132), (0.0958, 0.06812, 0.1354), (0.09599, 0.09643, 0.1132), (0.08392, 0.08983, 0.1354), (0.09171, 0.06588, 0.1132), (0.06607, 0.05185, 0.1354), (0.07983, 0.08759, 0.1132), (0.05419, 0.07357, 0.1354), (0.09235, 0.07441, 0.1354), (0.08736, 0.08354, 0.1354), (0.09943, 0.09014, 0.1132), (0.1044, 0.08101, 0.1132), (0.05764, 0.06728, 0.1354), (0.06263, 0.05815, 0.1354), (0.08827, 0.07217, 0.1132), (0.08327, 0.0813, 0.1132), (0.1134, 0.08593, 0.1013), (0.1169, 0.07964, 0.1013), (0.08882, 0.09251, 0.1013), (0.105, 0.1013, 0.1013), (0.09226, 0.08622, 0.1013), (0.1007, 0.0708, 0.1013), (0.1084, 0.09506, 0.1013), (0.09725, 0.07709, 0.1013), (0.09613, 0.0683, 0.1348), (0.08425, 0.09001, 0.1348), (0.0549, 0.07395, 0.1348), (0.06678, 0.05224, 0.1348), (0.05834, 0.06766, 0.1348), (0.06333, 0.05853, 0.1348), (0.09268, 0.07459, 0.1348), (0.08769, 0.08372, 0.1348), (0.08357, 0.08147, 0.1128), (0.09973, 0.09031, 0.1128), (0.09629, 0.0966, 0.1128), (0.08013, 0.08776, 0.1128), (0.1052, 0.08143, 0.1121), (0.08904, 0.0726, 0.1121), (0.09248, 0.0663, 0.1121), (0.1086, 0.07514, 0.1121)], [], [(1, 8, 32, 25), (17, 18, 6, 2), (21, 19, 4, 14), (19, 16, 0, 4), (10, 2, 6, 15), (12, 7, 3, 9), (5, 13, 8, 1), (13, 12, 9, 8), (0, 11, 14, 4), (11, 10, 15, 14), (18, 20, 15, 6), (20, 21, 14, 15), (8, 9, 26, 32), (2, 10, 33, 29), (10, 11, 30, 33), (0, 16, 24, 31), (12, 13, 21, 20), (7, 12, 20, 18), (5, 1, 16, 19), (13, 5, 19, 21), (3, 7, 18, 17), (3, 17, 28, 27), (25, 32, 40, 22), (32, 26, 34, 40), (29, 33, 41, 37), (33, 30, 38, 41), (31, 24, 23, 39), (27, 28, 36, 35), (11, 0, 31, 30), (17, 2, 29, 28), (9, 3, 27, 26), (16, 1, 25, 24), (43, 36, 37, 41), (23, 42, 38, 39), (42, 43, 41, 38), (40, 34, 43, 42), (22, 40, 42, 23), (34, 35, 36, 43), (30, 31, 39, 38), (28, 29, 37, 36), (26, 27, 35, 34), (24, 25, 22, 23), (67, 61, 46, 54), (61, 62, 50, 46), (65, 63, 48, 58), (63, 60, 44, 48), (54, 46, 50, 59), (56, 51, 47, 53), (49, 57, 52, 45), (57, 56, 53, 52), (44, 55, 58, 48), (55, 54, 59, 58), (62, 64, 59, 50), (64, 65, 58, 59), (60, 66, 55, 44), (66, 67, 54, 55), (52, 53, 67, 66), (45, 52, 66, 60), (56, 57, 65, 64), (51, 56, 64, 62), (49, 45, 60, 63), (57, 49, 63, 65), (47, 51, 62, 61), (53, 47, 61, 67), (91, 85, 70, 78), (85, 86, 74, 70), (89, 87, 72, 82), (87, 84, 68, 72), (78, 70, 74, 83), (80, 75, 71, 77), (73, 81, 76, 69), (81, 80, 77, 76), (68, 79, 82, 72), (79, 78, 83, 82), (86, 88, 83, 74), (88, 89, 82, 83), (84, 90, 79, 68), (90, 91, 78, 79), (76, 77, 91, 90), (69, 76, 90, 84), (80, 81, 89, 88), (75, 80, 88, 86), (73, 69, 84, 87), (81, 73, 87, 89), (71, 75, 86, 85), (77, 71, 85, 91), (96, 106, 112, 97), (92, 111, 110, 98), (103, 101, 92, 98), (108, 107, 95, 100), (98, 110, 113, 99), (94, 109, 108, 100), (99, 113, 109, 94), (93, 97, 112, 105), (104, 111, 92, 101), (100, 102, 99, 94), (102, 103, 98, 99), (96, 97, 103, 102), (95, 96, 102, 100), (95, 107, 106, 96), (97, 93, 101, 103), (115, 108, 109, 113), (104, 114, 110, 111), (114, 115, 113, 110), (112, 106, 115, 114), (105, 112, 114, 104), (106, 107, 108, 115), (93, 105, 104, 101), (147, 141, 118, 126), (141, 142, 122, 118), (145, 143, 120, 130), (143, 140, 116, 120), (152, 153, 139, 132), (128, 123, 119, 125), (121, 129, 124, 117), (129, 128, 125, 124), (148, 149, 138, 136), (127, 126, 131, 130), (142, 144, 131, 122), (144, 145, 130, 131), (140, 146, 127, 116), (146, 147, 126, 127), (138, 135, 134, 136), (133, 132, 139, 137), (153, 154, 137, 139), (149, 150, 135, 138), (154, 155, 133, 137), (151, 148, 136, 134), (150, 151, 134, 135), (155, 152, 132, 133), (124, 125, 147, 146), (117, 124, 146, 140), (128, 129, 145, 144), (123, 128, 144, 142), (121, 117, 140, 143), (129, 121, 143, 145), (119, 123, 142, 141), (125, 119, 141, 147), (118, 122, 151, 150), (122, 131, 148, 151), (126, 118, 150, 149), (131, 126, 149, 148), (116, 127, 152, 155), (120, 116, 155, 154), (130, 120, 154, 153), (127, 130, 153, 152), (157, 164, 188, 181), (173, 174, 162, 158), (177, 175, 160, 170), (175, 172, 156, 160), (166, 158, 162, 171), (168, 163, 159, 165), (161, 169, 164, 157), (169, 168, 165, 164), (156, 167, 170, 160), (167, 166, 171, 170), (174, 176, 171, 162), (176, 177, 170, 171), (164, 165, 182, 188), (158, 166, 189, 185), (166, 167, 186, 189), (156, 172, 180, 187), (168, 169, 177, 176), (163, 168, 176, 174), (161, 157, 172, 175), (169, 161, 175, 177), (159, 163, 174, 173), (159, 173, 184, 183), (181, 188, 196, 178), (188, 182, 190, 196), (185, 189, 197, 193), (189, 186, 194, 197), (187, 180, 179, 195), (183, 184, 192, 191), (167, 156, 187, 186), (173, 158, 185, 184), (165, 159, 183, 182), (172, 157, 181, 180), (199, 192, 193, 197), (179, 198, 194, 195), (198, 199, 197, 194), (196, 190, 199, 198), (178, 196, 198, 179), (190, 191, 192, 199), (186, 187, 195, 194), (184, 185, 193, 192), (182, 183, 191, 190), (180, 181, 178, 179), (223, 217, 202, 210), (217, 218, 206, 202), (221, 219, 204, 214), (219, 216, 200, 204), (210, 202, 206, 215), (212, 207, 203, 209), (205, 213, 208, 201), (213, 212, 209, 208), (200, 211, 214, 204), (211, 210, 215, 214), (218, 220, 215, 206), (220, 221, 214, 215), (216, 222, 211, 200), (222, 223, 210, 211), (208, 209, 223, 222), (201, 208, 222, 216), (212, 213, 221, 220), (207, 212, 220, 218), (205, 201, 216, 219), (213, 205, 219, 221), (203, 207, 218, 217), (209, 203, 217, 223), (247, 241, 226, 234), (241, 242, 230, 226), (245, 243, 228, 238), (243, 240, 224, 228), (234, 226, 230, 239), (236, 231, 227, 233), (229, 237, 232, 225), (237, 236, 233, 232), (224, 235, 238, 228), (235, 234, 239, 238), (242, 244, 239, 230), (244, 245, 238, 239), (240, 246, 235, 224), (246, 247, 234, 235), (232, 233, 247, 246), (225, 232, 246, 240), (236, 237, 245, 244), (231, 236, 244, 242), (229, 225, 240, 243), (237, 229, 243, 245), (227, 231, 242, 241), (233, 227, 241, 247), (252, 262, 268, 253), (248, 267, 266, 254), (259, 257, 248, 254), (264, 263, 251, 256), (254, 266, 269, 255), (250, 265, 264, 256), (255, 269, 265, 250), (249, 253, 268, 261), (260, 267, 248, 257), (256, 258, 255, 250), (258, 259, 254, 255), (252, 253, 259, 258), (251, 252, 258, 256), (251, 263, 262, 252), (253, 249, 257, 259), (271, 264, 265, 269), (260, 270, 266, 267), (270, 271, 269, 266), (268, 262, 271, 270), (261, 268, 270, 260), (262, 263, 264, 271), (249, 261, 260, 257), (303, 297, 274, 282), (297, 298, 278, 274), (301, 299, 276, 286), (299, 296, 272, 276), (308, 309, 295, 288), (284, 279, 275, 281), (277, 285, 280, 273), (285, 284, 281, 280), (304, 305, 294, 292), (283, 282, 287, 286), (298, 300, 287, 278), (300, 301, 286, 287), (296, 302, 283, 272), (302, 303, 282, 283), (294, 291, 290, 292), (289, 288, 295, 293), (309, 310, 293, 295), (305, 306, 291, 294), (310, 311, 289, 293), (307, 304, 292, 290), (306, 307, 290, 291), (311, 308, 288, 289), (280, 281, 303, 302), (273, 280, 302, 296), (284, 285, 301, 300), (279, 284, 300, 298), (277, 273, 296, 299), (285, 277, 299, 301), (275, 279, 298, 297), (281, 275, 297, 303), (274, 278, 307, 306), (278, 287, 304, 307), (282, 274, 306, 305), (287, 282, 305, 304), (272, 283, 308, 311), (276, 272, 311, 310), (286, 276, 310, 309), (283, 286, 309, 308), (313, 320, 344, 337), (329, 330, 318, 314), (333, 331, 316, 326), (331, 328, 312, 316), (322, 314, 318, 327), (324, 319, 315, 321), (317, 325, 320, 313), (325, 324, 321, 320), (312, 323, 326, 316), (323, 322, 327, 326), (330, 332, 327, 318), (332, 333, 326, 327), (320, 321, 338, 344), (314, 322, 345, 341), (322, 323, 342, 345), (312, 328, 336, 343), (324, 325, 333, 332), (319, 324, 332, 330), (317, 313, 328, 331), (325, 317, 331, 333), (315, 319, 330, 329), (315, 329, 340, 339), (337, 344, 352, 334), (344, 338, 346, 352), (341, 345, 353, 349), (345, 342, 350, 353), (343, 336, 335, 351), (339, 340, 348, 347), (323, 312, 343, 342), (329, 314, 341, 340), (321, 315, 339, 338), (328, 313, 337, 336), (355, 348, 349, 353), (335, 354, 350, 351), (354, 355, 353, 350), (352, 346, 355, 354), (334, 352, 354, 335), (346, 347, 348, 355), (342, 343, 351, 350), (340, 341, 349, 348), (338, 339, 347, 346), (336, 337, 334, 335), (379, 373, 358, 366), (373, 374, 362, 358), (377, 375, 360, 370), (375, 372, 356, 360), (366, 358, 362, 371), (368, 363, 359, 365), (361, 369, 364, 357), (369, 368, 365, 364), (356, 367, 370, 360), (367, 366, 371, 370), (374, 376, 371, 362), (376, 377, 370, 371), (372, 378, 367, 356), (378, 379, 366, 367), (364, 365, 379, 378), (357, 364, 378, 372), (368, 369, 377, 376), (363, 368, 376, 374), (361, 357, 372, 375), (369, 361, 375, 377), (359, 363, 374, 373), (365, 359, 373, 379), (403, 397, 382, 390), (397, 398, 386, 382), (401, 399, 384, 394), (399, 396, 380, 384), (390, 382, 386, 395), (392, 387, 383, 389), (385, 393, 388, 381), (393, 392, 389, 388), (380, 391, 394, 384), (391, 390, 395, 394), (398, 400, 395, 386), (400, 401, 394, 395), (396, 402, 391, 380), (402, 403, 390, 391), (388, 389, 403, 402), (381, 388, 402, 396), (392, 393, 401, 400), (387, 392, 400, 398), (385, 381, 396, 399), (393, 385, 399, 401), (383, 387, 398, 397), (389, 383, 397, 403), (408, 418, 424, 409), (404, 423, 422, 410), (415, 413, 404, 410), (420, 419, 407, 412), (410, 422, 425, 411), (406, 421, 420, 412), (411, 425, 421, 406), (405, 409, 424, 417), (416, 423, 404, 413), (412, 414, 411, 406), (414, 415, 410, 411), (408, 409, 415, 414), (407, 408, 414, 412), (407, 419, 418, 408), (409, 405, 413, 415), (427, 420, 421, 425), (416, 426, 422, 423), (426, 427, 425, 422), (424, 418, 427, 426), (417, 424, 426, 416), (418, 419, 420, 427), (405, 417, 416, 413), (459, 453, 430, 438), (453, 454, 434, 430), (457, 455, 432, 442), (455, 452, 428, 432), (464, 465, 451, 444), (440, 435, 431, 437), (433, 441, 436, 429), (441, 440, 437, 436), (460, 461, 450, 448), (439, 438, 443, 442), (454, 456, 443, 434), (456, 457, 442, 443), (452, 458, 439, 428), (458, 459, 438, 439), (450, 447, 446, 448), (445, 444, 451, 449), (465, 466, 449, 451), (461, 462, 447, 450), (466, 467, 445, 449), (463, 460, 448, 446), (462, 463, 446, 447), (467, 464, 444, 445), (436, 437, 459, 458), (429, 436, 458, 452), (440, 441, 457, 456), (435, 440, 456, 454), (433, 429, 452, 455), (441, 433, 455, 457), (431, 435, 454, 453), (437, 431, 453, 459), (430, 434, 463, 462), (434, 443, 460, 463), (438, 430, 462, 461), (443, 438, 461, 460), (428, 439, 464, 467), (432, 428, 467, 466), (442, 432, 466, 465), (439, 442, 465, 464), (469, 471, 470, 468), (471, 475, 474, 470), (475, 473, 472, 474), (473, 469, 468, 472), (468, 470, 474, 472), (473, 475, 471, 469), (480, 481, 477, 476), (482, 483, 478, 479), (484, 497, 496, 487, 495, 492), (486, 487, 483, 482), (484, 485, 481, 480), (486, 482, 481, 485), (480, 498, 497, 484), (496, 497, 491, 490), (477, 479, 478, 476), (487, 496, 499, 483), (481, 482, 479, 477), (493, 494, 486, 485), (492, 493, 485, 484), (494, 495, 487, 486), (490, 491, 503, 502), (497, 498, 488, 491), (499, 496, 490, 489), (498, 499, 489, 488), (495, 494, 493, 492), (508, 509, 507, 506), (491, 488, 500, 503), (489, 490, 502, 501), (488, 489, 501, 500), (506, 507, 504, 505), (509, 510, 504, 507), (511, 508, 506, 505), (510, 511, 505, 504), (500, 501, 511, 510), (501, 502, 508, 511), (503, 500, 510, 509), (502, 503, 509, 508), (483, 499, 498, 480, 476, 478), (552, 553, 514, 512), (559, 554, 518, 530), (554, 555, 516, 518), (557, 552, 512, 534), (534, 512, 521, 538), (533, 528, 515, 513), (551, 545, 525, 542), (518, 516, 523, 522), (530, 518, 522, 536), (512, 514, 520, 521), (543, 540, 526, 527), (546, 544, 527, 526), (549, 546, 526, 540), (545, 547, 524, 525), (547, 548, 541, 524), (569, 549, 540, 566), (525, 524, 541, 542), (567, 566, 540, 543), (514, 531, 537, 520), (561, 530, 536, 564), (544, 550, 543, 527), (568, 551, 542, 567), (517, 519, 529, 532), (562, 560, 528, 533), (516, 535, 539, 523), (563, 534, 538, 565), (555, 556, 535, 516), (571, 557, 534, 563), (553, 558, 531, 514), (570, 559, 530, 561), (565, 538, 551, 568), (523, 539, 550, 544), (564, 536, 549, 569), (520, 537, 548, 547), (521, 520, 547, 545), (536, 522, 546, 549), (522, 523, 544, 546), (538, 521, 545, 551), (560, 529, 559, 570), (515, 528, 558, 553), (562, 533, 557, 571), (517, 532, 556, 555), (533, 513, 552, 557), (519, 517, 555, 554), (529, 519, 554, 559), (513, 515, 553, 552), (532, 562, 571, 556), (528, 560, 570, 558), (537, 564, 569, 548), (539, 565, 568, 550), (558, 570, 561, 531), (556, 571, 563, 535), (535, 563, 565, 539), (532, 529, 560, 562), (550, 568, 567, 543), (531, 561, 564, 537), (542, 541, 566, 567), (548, 569, 566, 541), (573, 580, 604, 597), (589, 590, 578, 574), (593, 591, 576, 586), (591, 588, 572, 576), (582, 574, 578, 587), (584, 579, 575, 581), (577, 585, 580, 573), (585, 584, 581, 580), (572, 583, 586, 576), (583, 582, 587, 586), (590, 592, 587, 578), (592, 593, 586, 587), (580, 581, 598, 604), (574, 582, 605, 601), (582, 583, 602, 605), (572, 588, 596, 603), (584, 585, 593, 592), (579, 584, 592, 590), (577, 573, 588, 591), (585, 577, 591, 593), (575, 579, 590, 589), (575, 589, 600, 599), (597, 604, 612, 594), (604, 598, 606, 612), (601, 605, 613, 609), (605, 602, 610, 613), (603, 596, 595, 611), (599, 600, 608, 607), (583, 572, 603, 602), (589, 574, 601, 600), (581, 575, 599, 598), (588, 573, 597, 596), (615, 608, 609, 613), (595, 614, 610, 611), (614, 615, 613, 610), (612, 606, 615, 614), (594, 612, 614, 595), (606, 607, 608, 615), (602, 603, 611, 610), (600, 601, 609, 608), (598, 599, 607, 606), (596, 597, 594, 595), (639, 633, 618, 626), (633, 634, 622, 618), (637, 635, 620, 630), (635, 632, 616, 620), (626, 618, 622, 631), (628, 623, 619, 625), (621, 629, 624, 617), (629, 628, 625, 624), (616, 627, 630, 620), (627, 626, 631, 630), (634, 636, 631, 622), (636, 637, 630, 631), (632, 638, 627, 616), (638, 639, 626, 627), (624, 625, 639, 638), (617, 624, 638, 632), (628, 629, 637, 636), (623, 628, 636, 634), (621, 617, 632, 635), (629, 621, 635, 637), (619, 623, 634, 633), (625, 619, 633, 639), (663, 657, 642, 650), (657, 658, 646, 642), (661, 659, 644, 654), (659, 656, 640, 644), (650, 642, 646, 655), (652, 647, 643, 649), (645, 653, 648, 641), (653, 652, 649, 648), (640, 651, 654, 644), (651, 650, 655, 654), (658, 660, 655, 646), (660, 661, 654, 655), (656, 662, 651, 640), (662, 663, 650, 651), (648, 649, 663, 662), (641, 648, 662, 656), (652, 653, 661, 660), (647, 652, 660, 658), (645, 641, 656, 659), (653, 645, 659, 661), (643, 647, 658, 657), (649, 643, 657, 663), (668, 678, 684, 669), (664, 683, 682, 670), (675, 673, 664, 670), (680, 679, 667, 672), (670, 682, 685, 671), (666, 681, 680, 672), (671, 685, 681, 666), (665, 669, 684, 677), (676, 683, 664, 673), (672, 674, 671, 666), (674, 675, 670, 671), (668, 669, 675, 674), (667, 668, 674, 672), (667, 679, 678, 668), (669, 665, 673, 675), (687, 680, 681, 685), (676, 686, 682, 683), (686, 687, 685, 682), (684, 678, 687, 686), (677, 684, 686, 676), (678, 679, 680, 687), (665, 677, 676, 673), (719, 713, 690, 698), (713, 714, 694, 690), (717, 715, 692, 702), (715, 712, 688, 692), (724, 725, 711, 704), (700, 695, 691, 697), (693, 701, 696, 689), (701, 700, 697, 696), (720, 721, 710, 708), (699, 698, 703, 702), (714, 716, 703, 694), (716, 717, 702, 703), (712, 718, 699, 688), (718, 719, 698, 699), (710, 707, 706, 708), (705, 704, 711, 709), (725, 726, 709, 711), (721, 722, 707, 710), (726, 727, 705, 709), (723, 720, 708, 706), (722, 723, 706, 707), (727, 724, 704, 705), (696, 697, 719, 718), (689, 696, 718, 712), (700, 701, 717, 716), (695, 700, 716, 714), (693, 689, 712, 715), (701, 693, 715, 717), (691, 695, 714, 713), (697, 691, 713, 719), (690, 694, 723, 722), (694, 703, 720, 723), (698, 690, 722, 721), (703, 698, 721, 720), (688, 699, 724, 727), (692, 688, 727, 726), (702, 692, 726, 725), (699, 702, 725, 724), (729, 736, 760, 753), (745, 746, 734, 730), (749, 747, 732, 742), (747, 744, 728, 732), (738, 730, 734, 743), (740, 735, 731, 737), (733, 741, 736, 729), (741, 740, 737, 736), (728, 739, 742, 732), (739, 738, 743, 742), (746, 748, 743, 734), (748, 749, 742, 743), (736, 737, 754, 760), (730, 738, 761, 757), (738, 739, 758, 761), (728, 744, 752, 759), (740, 741, 749, 748), (735, 740, 748, 746), (733, 729, 744, 747), (741, 733, 747, 749), (731, 735, 746, 745), (731, 745, 756, 755), (753, 760, 768, 750), (760, 754, 762, 768), (757, 761, 769, 765), (761, 758, 766, 769), (759, 752, 751, 767), (755, 756, 764, 763), (739, 728, 759, 758), (745, 730, 757, 756), (737, 731, 755, 754), (744, 729, 753, 752), (771, 764, 765, 769), (751, 770, 766, 767), (770, 771, 769, 766), (768, 762, 771, 770), (750, 768, 770, 751), (762, 763, 764, 771), (758, 759, 767, 766), (756, 757, 765, 764), (754, 755, 763, 762), (752, 753, 750, 751), (795, 789, 774, 782), (789, 790, 778, 774), (793, 791, 776, 786), (791, 788, 772, 776), (782, 774, 778, 787), (784, 779, 775, 781), (777, 785, 780, 773), (785, 784, 781, 780), (772, 783, 786, 776), (783, 782, 787, 786), (790, 792, 787, 778), (792, 793, 786, 787), (788, 794, 783, 772), (794, 795, 782, 783), (780, 781, 795, 794), (773, 780, 794, 788), (784, 785, 793, 792), (779, 784, 792, 790), (777, 773, 788, 791), (785, 777, 791, 793), (775, 779, 790, 789), (781, 775, 789, 795), (819, 813, 798, 806), (813, 814, 802, 798), (817, 815, 800, 810), (815, 812, 796, 800), (806, 798, 802, 811), (808, 803, 799, 805), (801, 809, 804, 797), (809, 808, 805, 804), (796, 807, 810, 800), (807, 806, 811, 810), (814, 816, 811, 802), (816, 817, 810, 811), (812, 818, 807, 796), (818, 819, 806, 807), (804, 805, 819, 818), (797, 804, 818, 812), (808, 809, 817, 816), (803, 808, 816, 814), (801, 797, 812, 815), (809, 801, 815, 817), (799, 803, 814, 813), (805, 799, 813, 819), (824, 834, 840, 825), (820, 839, 838, 826), (831, 829, 820, 826), (836, 835, 823, 828), (826, 838, 841, 827), (822, 837, 836, 828), (827, 841, 837, 822), (821, 825, 840, 833), (832, 839, 820, 829), (828, 830, 827, 822), (830, 831, 826, 827), (824, 825, 831, 830), (823, 824, 830, 828), (823, 835, 834, 824), (825, 821, 829, 831), (843, 836, 837, 841), (832, 842, 838, 839), (842, 843, 841, 838), (840, 834, 843, 842), (833, 840, 842, 832), (834, 835, 836, 843), (821, 833, 832, 829), (875, 869, 846, 854), (869, 870, 850, 846), (873, 871, 848, 858), (871, 868, 844, 848), (880, 881, 867, 860), (856, 851, 847, 853), (849, 857, 852, 845), (857, 856, 853, 852), (876, 877, 866, 864), (855, 854, 859, 858), (870, 872, 859, 850), (872, 873, 858, 859), (868, 874, 855, 844), (874, 875, 854, 855), (866, 863, 862, 864), (861, 860, 867, 865), (881, 882, 865, 867), (877, 878, 863, 866), (882, 883, 861, 865), (879, 876, 864, 862), (878, 879, 862, 863), (883, 880, 860, 861), (852, 853, 875, 874), (845, 852, 874, 868), (856, 857, 873, 872), (851, 856, 872, 870), (849, 845, 868, 871), (857, 849, 871, 873), (847, 851, 870, 869), (853, 847, 869, 875), (846, 850, 879, 878), (850, 859, 876, 879), (854, 846, 878, 877), (859, 854, 877, 876), (844, 855, 880, 883), (848, 844, 883, 882), (858, 848, 882, 881), (855, 858, 881, 880), (885, 892, 916, 909), (901, 902, 890, 886), (905, 903, 888, 898), (903, 900, 884, 888), (894, 886, 890, 899), (896, 891, 887, 893), (889, 897, 892, 885), (897, 896, 893, 892), (884, 895, 898, 888), (895, 894, 899, 898), (902, 904, 899, 890), (904, 905, 898, 899), (892, 893, 910, 916), (886, 894, 917, 913), (894, 895, 914, 917), (884, 900, 908, 915), (896, 897, 905, 904), (891, 896, 904, 902), (889, 885, 900, 903), (897, 889, 903, 905), (887, 891, 902, 901), (887, 901, 912, 911), (909, 916, 924, 906), (916, 910, 918, 924), (913, 917, 925, 921), (917, 914, 922, 925), (915, 908, 907, 923), (911, 912, 920, 919), (895, 884, 915, 914), (901, 886, 913, 912), (893, 887, 911, 910), (900, 885, 909, 908), (927, 920, 921, 925), (907, 926, 922, 923), (926, 927, 925, 922), (924, 918, 927, 926), (906, 924, 926, 907), (918, 919, 920, 927), (914, 915, 923, 922), (912, 913, 921, 920), (910, 911, 919, 918), (908, 909, 906, 907), (951, 945, 930, 938), (945, 946, 934, 930), (949, 947, 932, 942), (947, 944, 928, 932), (938, 930, 934, 943), (940, 935, 931, 937), (933, 941, 936, 929), (941, 940, 937, 936), (928, 939, 942, 932), (939, 938, 943, 942), (946, 948, 943, 934), (948, 949, 942, 943), (944, 950, 939, 928), (950, 951, 938, 939), (936, 937, 951, 950), (929, 936, 950, 944), (940, 941, 949, 948), (935, 940, 948, 946), (933, 929, 944, 947), (941, 933, 947, 949), (931, 935, 946, 945), (937, 931, 945, 951), (975, 969, 954, 962), (969, 970, 958, 954), (973, 971, 956, 966), (971, 968, 952, 956), (962, 954, 958, 967), (964, 959, 955, 961), (957, 965, 960, 953), (965, 964, 961, 960), (952, 963, 966, 956), (963, 962, 967, 966), (970, 972, 967, 958), (972, 973, 966, 967), (968, 974, 963, 952), (974, 975, 962, 963), (960, 961, 975, 974), (953, 960, 974, 968), (964, 965, 973, 972), (959, 964, 972, 970), (957, 953, 968, 971), (965, 957, 971, 973), (955, 959, 970, 969), (961, 955, 969, 975), (980, 990, 996, 981), (976, 995, 994, 982), (987, 985, 976, 982), (992, 991, 979, 984), (982, 994, 997, 983), (978, 993, 992, 984), (983, 997, 993, 978), (977, 981, 996, 989), (988, 995, 976, 985), (984, 986, 983, 978), (986, 987, 982, 983), (980, 981, 987, 986), (979, 980, 986, 984), (979, 991, 990, 980), (981, 977, 985, 987), (999, 992, 993, 997), (988, 998, 994, 995), (998, 999, 997, 994), (996, 990, 999, 998), (989, 996, 998, 988), (990, 991, 992, 999), (977, 989, 988, 985), (1031, 1025, 1002, 1010), (1025, 1026, 1006, 1002), (1029, 1027, 1004, 1014), (1027, 1024, 1000, 1004), (1036, 1037, 1023, 1016), (1012, 1007, 1003, 1009), (1005, 1013, 1008, 1001), (1013, 1012, 1009, 1008), (1032, 1033, 1022, 1020), (1011, 1010, 1015, 1014), (1026, 1028, 1015, 1006), (1028, 1029, 1014, 1015), (1024, 1030, 1011, 1000), (1030, 1031, 1010, 1011), (1022, 1019, 1018, 1020), (1017, 1016, 1023, 1021), (1037, 1038, 1021, 1023), (1033, 1034, 1019, 1022), (1038, 1039, 1017, 1021), (1035, 1032, 1020, 1018), (1034, 1035, 1018, 1019), (1039, 1036, 1016, 1017), (1008, 1009, 1031, 1030), (1001, 1008, 1030, 1024), (1012, 1013, 1029, 1028), (1007, 1012, 1028, 1026), (1005, 1001, 1024, 1027), (1013, 1005, 1027, 1029), (1003, 1007, 1026, 1025), (1009, 1003, 1025, 1031), (1002, 1006, 1035, 1034), (1006, 1015, 1032, 1035), (1010, 1002, 1034, 1033), (1015, 1010, 1033, 1032), (1000, 1011, 1036, 1039), (1004, 1000, 1039, 1038), (1014, 1004, 1038, 1037), (1011, 1014, 1037, 1036)])
me_cube_002.polygons.foreach_set('use_smooth', [True] * 972)
me_cube_002.use_remesh_preserve_volume = False
me_cube_002.use_remesh_preserve_attributes = False
me_cube_002.use_mirror_vertex_groups = False
me_cube_002.update()
arm_armature = bpy.data.armatures.new('Armature')  # bones are not reproduced

# ---- objects
ob_robot_armature = bpy.data.objects.new('robot_armature', arm_armature)
ob_spider_robot = bpy.data.objects.new('spider_robot', me_cube_002)

# ---- transforms, parenting, visibility, modifiers, constraints
ob_robot_armature.location = (0.0, 0.0, 0.0)
ob_robot_armature.lineart.crease_threshold = 0.0
ob_spider_robot.parent = ob_robot_armature
ob_spider_robot.location = (0.0, 0.0, 0.0)
ob_spider_robot.lineart.crease_threshold = 0.0
_vg = ob_spider_robot.vertex_groups.new(name='root')
for _i, _w in zip([0, 1, 2, 3, 4, 5, 6, 7, 8, 9, 10, 11, 12, 13, 14, 15, 16, 17, 18, 19, 20, 21, 22, 23, 24, 25, 26, 27, 28, 29, 30, 31, 32, 33, 34, 35, 36, 37, 38, 39, 40, 41, 42, 43, 44, 45, 46, 47, 48, 49, 50, 51, 52, 53, 54, 55, 56, 57, 58, 59, 60, 61, 62, 63, 64, 65, 66, 67, 68, 69, 70, 71, 72, 73, 74, 75, 76, 77, 78, 79, 80, 81, 82, 83, 84, 85, 86, 87, 88, 89, 90, 91, 92, 93, 94, 95, 96, 97, 98, 99, 100, 101, 102, 103, 104, 105, 106, 107, 108, 109, 110, 111, 112, 113, 114, 115, 116, 117, 118, 119, 120, 121, 122, 123, 124, 125, 126, 127, 128, 129, 130, 131, 132, 133, 134, 135, 136, 137, 138, 139, 140, 141, 142, 143, 144, 145, 146, 147, 148, 149, 150, 151, 152, 153, 154, 155, 156, 157, 158, 159, 160, 161, 162, 163, 164, 165, 166, 167, 168, 169, 170, 171, 172, 173, 174, 175, 176, 177, 178, 179, 180, 181, 182, 183, 184, 185, 186, 187, 188, 189, 190, 191, 192, 193, 194, 195, 196, 197, 198, 199, 200, 201, 202, 203, 204, 205, 206, 207, 208, 209, 210, 211, 212, 213, 214, 215, 216, 217, 218, 219, 220, 221, 222, 223, 224, 225, 226, 227, 228, 229, 230, 231, 232, 233, 234, 235, 236, 237, 238, 239, 240, 241, 242, 243, 244, 245, 246, 247, 248, 249, 250, 251, 252, 253, 254, 255, 256, 257, 258, 259, 260, 261, 262, 263, 264, 265, 266, 267, 268, 269, 270, 271, 272, 273, 274, 275, 276, 277, 278, 279, 280, 281, 282, 283, 284, 285, 286, 287, 288, 289, 290, 291, 292, 293, 294, 295, 296, 297, 298, 299, 300, 301, 302, 303, 304, 305, 306, 307, 308, 309, 310, 311, 312, 313, 314, 315, 316, 317, 318, 319, 320, 321, 322, 323, 324, 325, 326, 327, 328, 329, 330, 331, 332, 333, 334, 335, 336, 337, 338, 339, 340, 341, 342, 343, 344, 345, 346, 347, 348, 349, 350, 351, 352, 353, 354, 355, 356, 357, 358, 359, 360, 361, 362, 363, 364, 365, 366, 367, 368, 369, 370, 371, 372, 373, 374, 375, 376, 377, 378, 379, 380, 381, 382, 383, 384, 385, 386, 387, 388, 389, 390, 391, 392, 393, 394, 395, 396, 397, 398, 399, 400, 401, 402, 403, 404, 405, 406, 407, 408, 409, 410, 411, 412, 413, 414, 415, 416, 417, 418, 419, 420, 421, 422, 423, 424, 425, 426, 427, 428, 429, 430, 431, 432, 433, 434, 435, 436, 437, 438, 439, 440, 441, 442, 443, 444, 445, 446, 447, 448, 449, 450, 451, 452, 453, 454, 455, 456, 457, 458, 459, 460, 461, 462, 463, 464, 465, 466, 467, 468, 469, 470, 471, 472, 473, 474, 475, 476, 477, 478, 479, 480, 481, 482, 483, 484, 485, 486, 487, 488, 489, 490, 491, 492, 493, 494, 495, 496, 497, 498, 499, 500, 501, 502, 503, 504, 505, 506, 507, 508, 509, 510, 511, 512, 513, 514, 515, 516, 517, 518, 519, 520, 521, 522, 523, 524, 525, 526, 527, 528, 529, 530, 531, 532, 533, 534, 535, 536, 537, 538, 539, 540, 541, 542, 543, 544, 545, 546, 547, 548, 549, 550, 551, 552, 553, 554, 555, 556, 557, 558, 559, 560, 561, 562, 563, 564, 565, 566, 567, 568, 569, 570, 571, 572, 573, 574, 575, 576, 577, 578, 579, 580, 581, 582, 583, 584, 585, 586, 587, 588, 589, 590, 591, 592, 593, 594, 595, 596, 597, 598, 599, 600, 601, 602, 603, 604, 605, 606, 607, 608, 609, 610, 611, 612, 613, 614, 615, 616, 617, 618, 619, 620, 621, 622, 623, 624, 625, 626, 627, 628, 629, 630, 631, 632, 633, 634, 635, 636, 637, 638, 639, 640, 641, 642, 643, 644, 645, 646, 647, 648, 649, 650, 651, 652, 653, 654, 655, 656, 657, 658, 659, 660, 661, 662, 663, 664, 665, 666, 667, 668, 669, 670, 671, 672, 673, 674, 675, 676, 677, 678, 679, 680, 681, 682, 683, 684, 685, 686, 687, 688, 689, 690, 691, 692, 693, 694, 695, 696, 697, 698, 699, 700, 701, 702, 703, 704, 705, 706, 707, 708, 709, 710, 711, 712, 713, 714, 715, 716, 717, 718, 719, 720, 721, 722, 723, 724, 725, 726, 727, 728, 729, 730, 731, 732, 733, 734, 735, 736, 737, 738, 739, 740, 741, 742, 743, 744, 745, 746, 747, 748, 749, 750, 751, 752, 753, 754, 755, 756, 757, 758, 759, 760, 761, 762, 763, 764, 765, 766, 767, 768, 769, 770, 771, 772, 773, 774, 775, 776, 777, 778, 779, 780, 781, 782, 783, 784, 785, 786, 787, 788, 789, 790, 791, 792, 793, 794, 795, 796, 797, 798, 799, 800, 801, 802, 803, 804, 805, 806, 807, 808, 809, 810, 811, 812, 813, 814, 815, 816, 817, 818, 819, 820, 821, 822, 823, 824, 825, 826, 827, 828, 829, 830, 831, 832, 833, 834, 835, 836, 837, 838, 839, 840, 841, 842, 843, 844, 845, 846, 847, 848, 849, 850, 851, 852, 853, 854, 855, 856, 857, 858, 859, 860, 861, 862, 863, 864, 865, 866, 867, 868, 869, 870, 871, 872, 873, 874, 875, 876, 877, 878, 879, 880, 881, 882, 883, 884, 885, 886, 887, 888, 889, 890, 891, 892, 893, 894, 895, 896, 897, 898, 899, 900, 901, 902, 903, 904, 905, 906, 907, 908, 909, 910, 911, 912, 913, 914, 915, 916, 917, 918, 919, 920, 921, 922, 923, 924, 925, 926, 927, 928, 929, 930, 931, 932, 933, 934, 935, 936, 937, 938, 939, 940, 941, 942, 943, 944, 945, 946, 947, 948, 949, 950, 951, 952, 953, 954, 955, 956, 957, 958, 959, 960, 961, 962, 963, 964, 965, 966, 967, 968, 969, 970, 971, 972, 973, 974, 975, 976, 977, 978, 979, 980, 981, 982, 983, 984, 985, 986, 987, 988, 989, 990, 991, 992, 993, 994, 995, 996, 997, 998, 999, 1000, 1001, 1002, 1003, 1004, 1005, 1006, 1007, 1008, 1009, 1010, 1011, 1012, 1013, 1014, 1015, 1016, 1017, 1018, 1019, 1020, 1021, 1022, 1023, 1024, 1025, 1026, 1027, 1028, 1029, 1030, 1031, 1032, 1033, 1034, 1035, 1036, 1037, 1038, 1039], [1.0, 1.0, 1.0, 1.0, 1.0, 1.0, 1.0, 1.0, 1.0, 1.0, 1.0, 1.0, 1.0, 1.0, 1.0, 1.0, 1.0, 1.0, 1.0, 1.0, 1.0, 1.0, 1.0, 1.0, 1.0, 1.0, 1.0, 1.0, 1.0, 1.0, 1.0, 1.0, 1.0, 1.0, 1.0, 1.0, 1.0, 1.0, 1.0, 1.0, 1.0, 1.0, 1.0, 1.0, 0.9999, 0.9999, 0.9999, 0.9999, 0.9999, 0.9999, 0.9999, 0.9999, 1.0, 1.0, 1.0, 1.0, 0.9999, 0.9999, 0.9999, 0.9999, 1.0, 1.0, 0.9999, 0.9999, 0.9999, 0.9999, 1.0, 1.0, 0.9999, 0.9999, 0.9999, 0.9999, 1.0, 1.0, 1.0, 1.0, 0.9999, 0.9999, 0.9999, 0.9999, 1.0, 1.0, 1.0, 1.0, 0.9999, 0.9999, 1.0, 1.0, 1.0, 1.0, 0.9999, 0.9999, 0.9999, 0.9999, 0.9999, 0.9999, 0.9999, 0.9999, 0.9999, 0.9999, 0.9999, 0.9999, 0.9999, 0.9999, 0.9999, 0.9999, 0.9999, 0.9999, 0.9999, 0.9999, 0.9999, 0.9999, 0.9999, 0.9999, 0.9999, 0.9999, 1.0, 1.0, 1.0, 1.0, 1.0, 1.0, 1.0, 1.0, 1.0, 1.0, 1.0, 1.0, 1.0, 1.0, 1.0, 1.0, 1.0, 1.0, 1.0, 1.0, 1.0, 1.0, 1.0, 1.0, 1.0, 1.0, 1.0, 1.0, 1.0, 1.0, 1.0, 1.0, 1.0, 1.0, 1.0, 1.0, 1.0, 1.0, 1.0, 1.0, 1.0, 1.0, 1.0, 1.0, 1.0, 1.0, 1.0, 1.0, 1.0, 1.0, 1.0, 1.0, 1.0, 1.0, 1.0, 1.0, 1.0, 1.0, 1.0, 1.0, 1.0, 1.0, 1.0, 1.0, 1.0, 1.0, 1.0, 1.0, 1.0, 1.0, 1.0, 1.0, 1.0, 1.0, 1.0, 1.0, 1.0, 1.0, 1.0, 1.0, 1.0, 1.0, 1.0, 1.0, 1.001, 1.001, 1.001, 1.001, 1.001, 1.001, 1.001, 1.001, 1.001, 1.001, 1.001, 1.001, 1.001, 1.001, 1.001, 1.001, 1.001, 1.001, 1.001, 1.001, 1.001, 1.001, 1.001, 1.001, 1.001, 1.001, 1.001, 1.001, 1.001, 1.001, 1.001, 1.001, 1.001, 1.001, 1.001, 1.001, 1.001, 1.001, 1.001, 1.001, 1.001, 1.001, 1.001, 1.001, 1.001, 1.001, 1.001, 1.001, 0.9997, 0.9997, 0.9997, 0.9997, 0.9997, 0.9997, 0.9997, 0.9997, 0.9997, 0.9997, 0.9997, 0.9997, 0.9996, 0.9996, 0.9996, 0.9996, 0.9996, 0.9996, 0.9996, 0.9996, 0.9996, 0.9996, 0.9996, 0.9996, 1.0, 1.0, 1.0, 1.0, 1.0, 1.0, 1.0, 1.0, 1.0, 1.0, 1.0, 1.0, 1.0, 1.0, 1.0, 1.0, 1.0, 1.0, 1.0, 1.0, 1.0, 1.0, 1.0, 1.0, 1.0, 1.0, 1.0, 1.0, 1.0, 1.0, 1.0, 1.0, 1.0, 1.0, 1.0, 1.0, 1.0, 1.0, 1.0, 1.0, 0.9994, 0.9994, 0.9994, 0.9994, 0.9994, 0.9994, 0.9994, 0.9994, 0.9994, 0.9994, 0.9994, 0.9994, 0.9994, 0.9994, 0.9994, 0.9994, 0.9994, 0.9994, 0.9994, 0.9994, 0.9994, 0.9994, 0.9994, 0.9994, 0.9994, 0.9994, 0.9994, 0.9994, 0.9994, 0.9994, 0.9994, 0.9994, 0.9994, 0.9994, 0.9994, 0.9994, 0.9994, 0.9994, 0.9994, 0.9994, 0.9994, 0.9994, 0.9994, 0.9994, 1.0, 1.0, 1.0, 1.0, 1.0, 1.0, 1.0, 1.0, 1.0, 1.0, 1.0, 1.0, 1.0, 1.0, 1.0, 1.0, 1.0, 1.0, 1.0, 1.0, 1.001, 1.001, 1.0, 1.0, 0.9994, 0.9994, 0.9994, 0.9994, 0.9992, 0.9992, 0.9992, 0.9992, 0.9994, 0.9994, 0.9994, 0.9994, 0.9992, 0.9992, 0.9992, 0.9992, 0.9994, 0.9994, 0.9992, 0.9992, 0.9992, 0.9992, 0.9994, 0.9994, 1.0, 1.0, 1.0, 1.0, 1.0, 1.0, 1.0, 1.0, 1.0, 1.0, 1.0, 1.0, 1.0, 1.0, 1.0, 1.0, 1.0, 1.0, 1.0, 1.0, 1.0, 1.0, 1.0, 1.0, 1.0, 1.0, 1.0, 1.0, 1.0, 1.0, 1.0, 1.0, 1.0, 1.0, 1.0, 1.0, 1.0, 1.0, 1.0, 1.0, 1.0, 1.0, 1.0, 1.0, 1.0, 1.0, 1.0, 1.0, 1.0, 1.0, 1.0, 1.0, 1.0, 1.0, 1.0, 1.0, 1.0, 1.0, 1.0, 1.0, 1.0, 1.0, 1.0, 1.0, 1.0, 1.0, 1.0, 1.0, 1.0, 1.0, 1.0, 1.0, 1.0, 1.0, 1.0, 1.0, 1.0, 1.0, 1.0, 1.0, 1.0, 1.0, 1.0, 1.0, 1.0, 1.0, 1.0, 1.0, 1.0, 1.0, 1.0, 1.0, 1.0, 1.0, 1.0, 1.0, 1.0, 1.0, 1.0, 1.0, 1.0, 1.0, 1.0, 1.0, 1.0, 1.0, 1.0, 1.0, 1.0, 1.0, 1.0, 1.0, 1.0, 1.0, 1.0, 1.0, 1.0, 1.0, 1.0, 1.0, 1.0, 1.0, 1.0, 1.0, 1.0, 1.0, 1.0, 1.0, 1.0, 1.0, 1.0, 1.0, 1.0, 1.0, 1.0, 1.0, 1.0, 1.0, 1.0, 1.0, 1.0, 1.0, 1.0, 1.0, 1.0, 1.0, 1.0, 1.0, 1.0, 1.0, 1.0, 1.0, 1.0, 1.0, 1.0, 1.0, 1.0, 1.0, 1.0, 1.0, 1.0, 1.0, 1.0, 1.0, 1.0, 1.0, 1.0, 1.0, 0.9992, 0.9992, 0.9992, 0.9992, 0.9992, 0.9992, 0.9992, 0.9992, 0.9992, 0.9992, 0.9992, 0.9992, 0.9992, 0.9992, 0.9992, 0.9992, 0.9992, 0.9992, 0.9992, 0.9992, 0.9992, 0.9992, 0.9992, 0.9992, 0.9992, 0.9992, 0.9992, 0.9992, 0.9992, 0.9992, 0.9992, 0.9992, 0.9992, 0.9992, 0.9992, 0.9992, 0.9992, 0.9992, 0.9992, 0.9992, 0.9992, 0.9992, 0.9992, 0.9992, 0.9994, 0.9994, 0.9994, 0.9994, 0.9994, 0.9994, 0.9994, 0.9994, 0.9994, 0.9994, 0.9994, 0.9994, 0.9994, 0.9994, 0.9994, 0.9994, 0.9994, 0.9994, 0.9994, 0.9994, 0.9994, 0.9994, 0.9994, 0.9994, 0.9995, 0.9995, 0.9995, 0.9995, 0.9995, 0.9995, 0.9995, 0.9995, 0.9995, 0.9995, 0.9995, 0.9995, 0.9995, 0.9995, 0.9995, 0.9995, 0.9995, 0.9995, 0.9995, 0.9995, 0.9995, 0.9995, 0.9995, 0.9995, 1.0, 1.0, 1.0, 1.0, 1.0, 1.0, 1.0, 1.0, 1.0, 1.0, 1.0, 1.0, 1.0, 1.0, 1.0, 1.0, 1.0, 1.0, 1.0, 1.0, 1.0, 1.0, 1.0, 1.0, 1.0, 1.0, 1.0, 1.0, 1.0, 1.0, 1.0, 1.0, 1.0, 1.0, 1.0, 1.0, 1.0, 1.0, 1.0, 1.0, 1.0, 1.0, 1.0, 1.0, 1.0, 1.0, 1.0, 1.0, 1.0, 1.0, 1.0, 1.0, 1.0, 1.0, 1.0, 1.0, 1.0, 1.0, 1.0, 1.0, 1.0, 1.0, 1.0, 1.0, 0.9998, 0.9998, 0.9998, 0.9998, 0.9998, 0.9998, 0.9998, 0.9998, 0.9998, 0.9998, 0.9998, 0.9998, 0.9998, 0.9998, 0.9998, 0.9998, 0.9998, 0.9998, 0.9998, 0.9998, 0.9998, 0.9998, 0.9998, 0.9998, 0.9998, 0.9998, 0.9998, 0.9998, 0.9998, 0.9998, 0.9998, 0.9998, 0.9998, 0.9998, 0.9998, 0.9998, 0.9998, 0.9998, 0.9998, 0.9998, 0.9998, 0.9998, 0.9998, 0.9998, 1.001, 1.001, 1.001, 1.001, 1.001, 1.001, 1.001, 1.001, 1.001, 1.001, 1.001, 1.001, 1.001, 1.001, 1.001, 1.001, 1.001, 1.001, 1.001, 1.001, 1.001, 1.001, 1.001, 1.001, 0.9999, 0.9999, 0.9999, 0.9999, 0.9999, 0.9999, 0.9999, 0.9999, 1.0, 1.0, 1.0, 1.0, 0.9999, 0.9999, 0.9999, 0.9999, 1.0, 1.0, 0.9999, 0.9999, 0.9999, 0.9999, 1.0, 1.0, 1.0, 1.0, 1.0, 1.0, 1.0, 1.0, 1.0, 1.0, 1.0, 1.0, 1.0, 1.0, 1.0, 1.0, 1.0, 1.0, 1.0, 1.0, 1.0, 1.0, 1.0, 1.0, 1.0, 1.0, 1.0, 1.0, 1.0, 1.0, 1.0, 1.0, 1.0, 1.0, 1.0, 1.0, 1.0, 1.0, 1.0, 1.0, 1.0, 1.0, 1.0, 1.0, 1.0, 1.0, 1.0, 1.0, 1.0, 1.0, 1.0, 1.0, 1.0, 1.0, 1.0, 1.0, 1.0, 1.0, 1.0, 1.0, 1.0, 1.0, 1.0, 1.0, 1.0, 1.0, 1.0, 1.0, 1.0, 1.0, 1.0, 1.0, 1.0, 1.0, 1.0, 1.0, 1.0, 1.0, 1.0, 1.0, 1.0, 1.0, 1.0, 1.0, 1.0, 1.0, 1.0, 1.0, 1.0, 1.0, 1.0, 1.0, 1.0, 1.0, 1.0, 1.0, 1.0, 1.0, 1.0, 1.0, 1.0, 1.0, 1.0, 1.0, 1.0, 1.0, 1.0, 1.0, 1.0, 1.0, 1.0, 1.0, 1.0, 1.0, 1.0, 1.0, 1.0, 1.0, 1.0, 1.0, 1.0, 1.0, 1.0, 1.0, 1.0, 1.0, 1.0, 1.0, 1.0, 1.0, 1.0, 1.0, 1.0, 1.0, 0.9996, 0.9996, 0.9996, 0.9996, 0.9996, 0.9996, 0.9996, 0.9996, 0.9997, 0.9997, 0.9997, 0.9997, 0.9996, 0.9996, 0.9996, 0.9996, 0.9997, 0.9997, 0.9996, 0.9996, 0.9996, 0.9996, 0.9997, 0.9997, 0.9999, 0.9999, 0.9999, 0.9999, 0.9999, 0.9999, 0.9999, 0.9999, 0.9999, 0.9999, 0.9999, 0.9999, 0.9999, 0.9999, 0.9999, 0.9999, 0.9999, 0.9999, 0.9999, 0.9999, 0.9999, 0.9999, 0.9999, 0.9999, 1.0, 1.0, 1.0, 1.0, 1.0, 1.0, 1.0, 1.0, 1.0, 1.0, 1.0, 1.0, 1.0, 1.0, 1.0, 1.0, 1.0, 1.0, 1.0, 1.0, 1.0, 1.0, 1.0, 1.0, 1.0, 1.0, 1.0, 1.0, 1.0, 1.0, 1.0, 1.0, 1.0, 1.0, 1.0, 1.0, 1.0, 1.0, 1.0, 1.0]): _vg.add([_i], _w, 'REPLACE')
_m = ob_spider_robot.modifiers.new('Subsurf', 'SUBSURF')
_m.uv_smooth = 'PRESERVE_CORNERS'
_m.quality = 1
_m.render_levels = 1
_m.show_only_control_edges = False
_m = ob_spider_robot.modifiers.new('Armature', 'ARMATURE')
_m.object = ob_robot_armature

# ---- collection membership
col_collection_1.objects.link(ob_robot_armature)
col_collection_1.objects.link(ob_spider_robot)

# ---- scene / render settings (as saved in the file)
scene.frame_start = 1; scene.frame_end = 250; scene.frame_set(1)
scene.render.engine = 'BLENDER_EEVEE_NEXT'
scene.render.resolution_percentage = 50
scene.render.dither_intensity = 0.0
scene.cycles.use_denoising = False
scene.cycles.samples = 10
scene.cycles.sampling_pattern = 'TABULATED_SOBOL'
scene.cycles.light_sampling_threshold = 0.0
scene.cycles.use_adaptive_sampling = False
scene.cycles.use_light_tree = False
scene.cycles.blur_glossy = 0.0
scene.cycles.pixel_filter_type = 'GAUSSIAN'
scene.cycles.sample_clamp_indirect = 0.0
scene.view_settings.view_transform = 'Standard'
bpy.context.view_layer.update()

# ---- added for rendering (the .blend has no active camera and no usable light): camera, sun
cam_auto = bpy.data.cameras.new('AutoCamera')
cam_auto.lens = 50.0
cam_auto.sensor_width = 36.0
cam_auto.clip_end = 1000.0
ob_auto_camera = bpy.data.objects.new('AutoCamera', cam_auto)
scene.collection.objects.link(ob_auto_camera)
ob_auto_camera.location = (1.50355, -1.82661, 1.45871)
ob_auto_camera.rotation_euler = (1.09748, -7.21219e-08, 0.694738)
scene.camera = ob_auto_camera
light_auto_sun = bpy.data.lights.new('AutoSun', 'SUN')
light_auto_sun.energy = 3.0
light_auto_sun.angle = 0.0523599
ob_auto_sun = bpy.data.objects.new('AutoSun', light_auto_sun)
scene.collection.objects.link(ob_auto_sun)
ob_auto_sun.rotation_euler = (0.872665, 0.174533, 0.523599)
bpy.context.view_layer.update()
